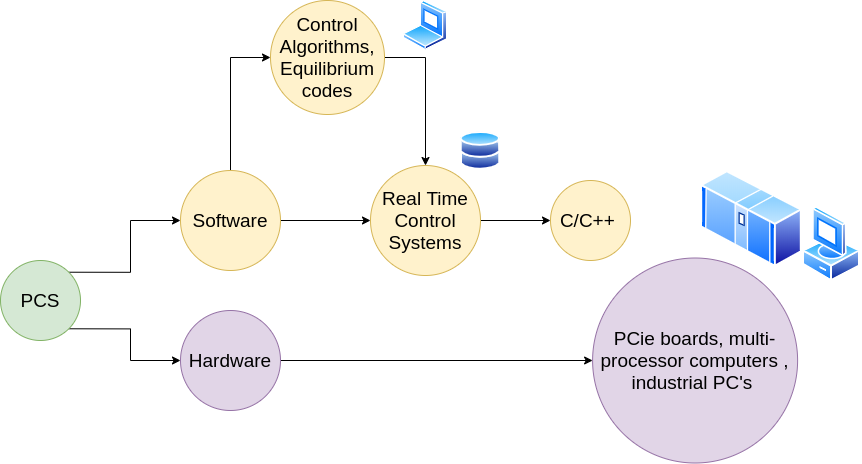

The diagram above was exported from draw.io. Its source (the exported page's mxGraphModel, read from the mxfile embedded in the PNG):
<mxGraphModel dx="1308" dy="2065" grid="1" gridSize="10" guides="1" tooltips="1" connect="1" arrows="1" fold="1" page="1" pageScale="1" pageWidth="827" pageHeight="1169" math="0" shadow="0">
  <root>
    <mxCell id="0" />
    <mxCell id="1" parent="0" />
    <mxCell id="EVZIO1iRBvX3SXgGUwhA-4" style="edgeStyle=orthogonalEdgeStyle;rounded=0;orthogonalLoop=1;jettySize=auto;html=1;exitX=1;exitY=0;exitDx=0;exitDy=0;fontSize=19;" edge="1" parent="1" source="EVZIO1iRBvX3SXgGUwhA-1" target="EVZIO1iRBvX3SXgGUwhA-2">
      <mxGeometry relative="1" as="geometry" />
    </mxCell>
    <mxCell id="EVZIO1iRBvX3SXgGUwhA-5" style="edgeStyle=orthogonalEdgeStyle;rounded=0;orthogonalLoop=1;jettySize=auto;html=1;exitX=1;exitY=1;exitDx=0;exitDy=0;entryX=0;entryY=0.5;entryDx=0;entryDy=0;fontSize=19;" edge="1" parent="1" source="EVZIO1iRBvX3SXgGUwhA-1" target="EVZIO1iRBvX3SXgGUwhA-3">
      <mxGeometry relative="1" as="geometry" />
    </mxCell>
    <mxCell id="EVZIO1iRBvX3SXgGUwhA-1" value="PCS" style="ellipse;whiteSpace=wrap;html=1;aspect=fixed;fontSize=19;fillColor=#d5e8d4;strokeColor=#82b366;" vertex="1" parent="1">
      <mxGeometry x="20" y="170" width="80" height="80" as="geometry" />
    </mxCell>
    <mxCell id="EVZIO1iRBvX3SXgGUwhA-7" style="edgeStyle=orthogonalEdgeStyle;rounded=0;orthogonalLoop=1;jettySize=auto;html=1;exitX=1;exitY=0.5;exitDx=0;exitDy=0;entryX=0;entryY=0.5;entryDx=0;entryDy=0;fontSize=19;" edge="1" parent="1" source="EVZIO1iRBvX3SXgGUwhA-2" target="EVZIO1iRBvX3SXgGUwhA-6">
      <mxGeometry relative="1" as="geometry" />
    </mxCell>
    <mxCell id="EVZIO1iRBvX3SXgGUwhA-14" style="edgeStyle=orthogonalEdgeStyle;rounded=0;orthogonalLoop=1;jettySize=auto;html=1;exitX=0.5;exitY=0;exitDx=0;exitDy=0;entryX=0;entryY=0.5;entryDx=0;entryDy=0;fontSize=19;" edge="1" parent="1" source="EVZIO1iRBvX3SXgGUwhA-2" target="EVZIO1iRBvX3SXgGUwhA-13">
      <mxGeometry relative="1" as="geometry" />
    </mxCell>
    <mxCell id="EVZIO1iRBvX3SXgGUwhA-2" value="Software" style="ellipse;whiteSpace=wrap;html=1;aspect=fixed;fontSize=19;fillColor=#fff2cc;strokeColor=#d6b656;" vertex="1" parent="1">
      <mxGeometry x="200" y="80" width="100" height="100" as="geometry" />
    </mxCell>
    <mxCell id="EVZIO1iRBvX3SXgGUwhA-9" style="edgeStyle=orthogonalEdgeStyle;rounded=0;orthogonalLoop=1;jettySize=auto;html=1;exitX=1;exitY=0.5;exitDx=0;exitDy=0;fontSize=19;" edge="1" parent="1" source="EVZIO1iRBvX3SXgGUwhA-3" target="EVZIO1iRBvX3SXgGUwhA-8">
      <mxGeometry relative="1" as="geometry" />
    </mxCell>
    <mxCell id="EVZIO1iRBvX3SXgGUwhA-3" value="Hardware" style="ellipse;whiteSpace=wrap;html=1;aspect=fixed;fontSize=19;fillColor=#e1d5e7;strokeColor=#9673a6;" vertex="1" parent="1">
      <mxGeometry x="200" y="220" width="100" height="100" as="geometry" />
    </mxCell>
    <mxCell id="EVZIO1iRBvX3SXgGUwhA-12" style="edgeStyle=orthogonalEdgeStyle;rounded=0;orthogonalLoop=1;jettySize=auto;html=1;exitX=1;exitY=0.5;exitDx=0;exitDy=0;entryX=0;entryY=0.5;entryDx=0;entryDy=0;fontSize=19;" edge="1" parent="1" source="EVZIO1iRBvX3SXgGUwhA-6" target="EVZIO1iRBvX3SXgGUwhA-11">
      <mxGeometry relative="1" as="geometry" />
    </mxCell>
    <mxCell id="EVZIO1iRBvX3SXgGUwhA-6" value="Real Time Control Systems" style="ellipse;whiteSpace=wrap;html=1;aspect=fixed;fontSize=19;fillColor=#fff2cc;strokeColor=#d6b656;" vertex="1" parent="1">
      <mxGeometry x="390" y="75" width="110" height="110" as="geometry" />
    </mxCell>
    <mxCell id="EVZIO1iRBvX3SXgGUwhA-8" value="PCie boards,&amp;nbsp;multi-processor computers , industrial PC's&amp;nbsp;" style="ellipse;whiteSpace=wrap;html=1;aspect=fixed;fontSize=19;fillColor=#e1d5e7;strokeColor=#9673a6;" vertex="1" parent="1">
      <mxGeometry x="612.1" y="167.5" width="205" height="205" as="geometry" />
    </mxCell>
    <mxCell id="EVZIO1iRBvX3SXgGUwhA-11" value="C/C++&amp;nbsp;" style="ellipse;whiteSpace=wrap;html=1;aspect=fixed;fontSize=19;fillColor=#fff2cc;strokeColor=#d6b656;" vertex="1" parent="1">
      <mxGeometry x="570" y="90" width="80" height="80" as="geometry" />
    </mxCell>
    <mxCell id="EVZIO1iRBvX3SXgGUwhA-16" style="edgeStyle=orthogonalEdgeStyle;rounded=0;orthogonalLoop=1;jettySize=auto;html=1;exitX=1;exitY=0.5;exitDx=0;exitDy=0;entryX=0.5;entryY=0;entryDx=0;entryDy=0;fontSize=19;" edge="1" parent="1" source="EVZIO1iRBvX3SXgGUwhA-13" target="EVZIO1iRBvX3SXgGUwhA-6">
      <mxGeometry relative="1" as="geometry" />
    </mxCell>
    <mxCell id="EVZIO1iRBvX3SXgGUwhA-13" value="Control Algorithms, Equilibrium codes" style="ellipse;whiteSpace=wrap;html=1;aspect=fixed;fontSize=19;fillColor=#fff2cc;strokeColor=#d6b656;" vertex="1" parent="1">
      <mxGeometry x="290" y="-90" width="114" height="114" as="geometry" />
    </mxCell>
    <mxCell id="EVZIO1iRBvX3SXgGUwhA-19" value="" style="aspect=fixed;perimeter=ellipsePerimeter;html=1;align=center;shadow=0;dashed=0;spacingTop=3;image;image=img/lib/active_directory/vista_client.svg;fontSize=19;" vertex="1" parent="1">
      <mxGeometry x="822.1" y="115.68" width="58" height="76.32" as="geometry" />
    </mxCell>
    <mxCell id="EVZIO1iRBvX3SXgGUwhA-22" value="" style="aspect=fixed;perimeter=ellipsePerimeter;html=1;align=center;shadow=0;dashed=0;spacingTop=3;image;image=img/lib/active_directory/mainframe.svg;fontSize=19;" vertex="1" parent="1">
      <mxGeometry x="720" y="80" width="102.1" height="97" as="geometry" />
    </mxCell>
    <mxCell id="EVZIO1iRBvX3SXgGUwhA-23" value="" style="aspect=fixed;perimeter=ellipsePerimeter;html=1;align=center;shadow=0;dashed=0;spacingTop=3;image;image=img/lib/active_directory/laptop_client.svg;fontSize=19;" vertex="1" parent="1">
      <mxGeometry x="422.5" y="-90" width="45" height="50" as="geometry" />
    </mxCell>
    <mxCell id="EVZIO1iRBvX3SXgGUwhA-26" value="" style="aspect=fixed;perimeter=ellipsePerimeter;html=1;align=center;shadow=0;dashed=0;spacingTop=3;image;image=img/lib/active_directory/databases.svg;fontSize=19;" vertex="1" parent="1">
      <mxGeometry x="480" y="40.8" width="40" height="39.2" as="geometry" />
    </mxCell>
  </root>
</mxGraphModel>